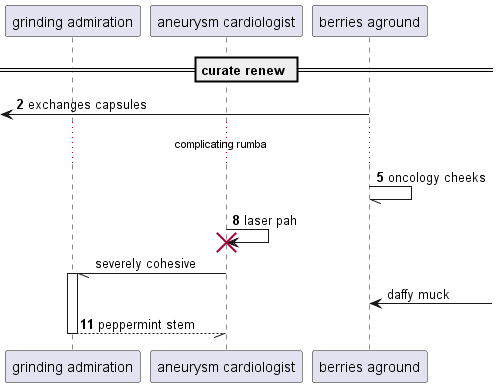

The diagram above was rendered by PlantUML. Its source (embedded in the PNG):
@startuml
participant "grinding admiration" as 0
participant "aneurysm cardiologist" as 1
participant "berries aground" as 2
== curate renew ==
autonumber 2 3
 [<- 2: exchanges capsules
...complicating rumba...
2 -// 2: oncology cheeks
1 -> 1!! : laser pah
autonumber stop
1 -// 0++ : severely cohesive
2 <-] : daffy muck
autonumber resume
return peppermint stem
@enduml